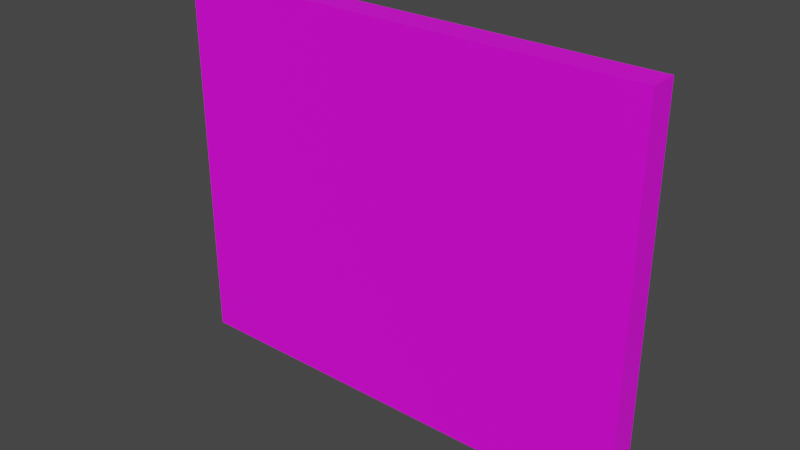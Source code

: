 # Source: Wall.blend  (saved by Blender 2.91.10; exported with 4.5.12 LTS)
import bpy
from mathutils import Matrix  # noqa: F401  (used for matrix-valued properties, if any)

bpy.ops.wm.read_factory_settings(use_empty=True)
scene = bpy.context.scene
scene.name = 'Scene'

# ---- collections
col_collection = bpy.data.collections.new('Collection'); scene.collection.children.link(col_collection)

# ---- images (referenced by path relative to the original .blend; pixels are not part of the script)
import os
ASSET_DIR = os.environ.get("B2B_ASSET_DIR", "")  # directory of the original .blend (textures are referenced by path, not embedded)
HERE = os.path.dirname(os.path.abspath(__file__))  # packed textures are extracted next to this script under _unpacked/

def load_image(name, relpath, width, height, colorspace="sRGB"):
    """Load a texture the original file referenced (path relative to the .blend, or extracted next to this script)."""
    p = next((c for c in (os.path.join(HERE, relpath), os.path.join(ASSET_DIR, relpath)) if relpath and os.path.exists(c)), "")
    if p:
        img = bpy.data.images.load(p, check_existing=True)
        img.name = name
    else:  # same state as the original file: an image datablock whose file is absent (Cycles renders it pink)
        img = bpy.data.images.new(name, width, height)
        img.source = "FILE"
        img.filepath = "//" + (relpath or name)
    img.colorspace_settings.name = colorspace
    return img
img_wall_papierpeint_png = load_image('Wall_papierpeint.png', 'Wall_papierpeint.png', 1024, 1024, 'sRGB')

# ---- materials (node trees are filled in below, after node groups)
mat_material = bpy.data.materials.new('Material')
mat_material.use_transparent_shadow = False

# ---- material node trees
mat_material.use_nodes = True; mat_material.node_tree.nodes.clear()
_N = mat_material.node_tree.nodes; _L = mat_material.node_tree.links
n0 = _N.new('ShaderNodeBsdfPrincipled'); n0.name = 'Principled BSDF'; n0.location = (10, 300)
n0.distribution = 'GGX'
n0.subsurface_method = 'BURLEY'
n0.inputs[3].default_value = 1.45
n0.inputs[27].default_value = (0.0, 0.0, 0.0, 1.0)
n0.inputs[28].default_value = 1.0
n1 = _N.new('ShaderNodeOutputMaterial'); n1.name = 'Material Output'; n1.location = (300, 300)
n2 = _N.new('ShaderNodeTexImage'); n2.name = 'Image Texture'; n2.location = (-280, 280)
n2.image = img_wall_papierpeint_png
_L.new(n0.outputs[0], n1.inputs[0])
_L.new(n2.outputs[0], n0.inputs[0])
n1.is_active_output = True

# ---- world
world_world = bpy.data.worlds.new('World'); scene.world = world_world
world_world.use_nodes = True; world_world.node_tree.nodes.clear()
_N = world_world.node_tree.nodes; _L = world_world.node_tree.links
n0 = _N.new('ShaderNodeOutputWorld'); n0.name = 'World Output'; n0.location = (300, 300)
n1 = _N.new('ShaderNodeBackground'); n1.name = 'Background'; n1.location = (10, 300)
n1.inputs[0].default_value = (0.05088, 0.05088, 0.05088, 1.0)
_L.new(n1.outputs[0], n0.inputs[0])
n0.is_active_output = True
world_world.color = (0.05088, 0.05088, 0.05088)
world_world.use_sun_shadow = False
world_world.sun_shadow_jitter_overblur = 0.0

# ---- meshes
me_cube_003 = bpy.data.meshes.new('Cube.003')
me_cube_003.from_pydata([(-10.0, -1.0, 0.0), (-10.0, -1.0, 8.0), (-10.0, 1.0, 0.0), (-10.0, 1.0, 8.0), (0.0, -1.0, 0.0), (0.0, -1.0, 8.0), (0.0, 1.0, 0.0), (0.0, 1.0, 8.0)], [], [(0, 1, 3, 2), (2, 3, 7, 6), (6, 7, 5, 4), (4, 5, 1, 0), (2, 6, 4, 0), (7, 3, 1, 5)])
_uv = me_cube_003.uv_layers.new(name='UVMap')
_uv.uv.foreach_set('vector', [0.375, 0.0, 0.625, 0.0, 0.625, 0.25, 0.375, 0.25, 0.375, 0.25, 0.625, 0.25, 0.625, 0.5, 0.375, 0.5, 0.375, 0.5, 0.625, 0.5, 0.625, 0.75, 0.375, 0.75, 0.375, 0.75, 0.625, 0.75, 0.625, 1.0, 0.375, 1.0, 0.125, 0.5, 0.375, 0.5, 0.375, 0.75, 0.125, 0.75, 0.625, 0.5, 0.875, 0.5, 0.875, 0.75, 0.625, 0.75])
me_cube_003.materials.append(mat_material)
me_cube_003.use_remesh_fix_poles = True
me_cube_003.use_remesh_preserve_attributes = False
me_cube_003.use_mirror_vertex_groups = False
me_cube_003.update()

# ---- objects
ob_wall = bpy.data.objects.new('Wall', me_cube_003)

# ---- transforms, parenting, visibility, modifiers, constraints
ob_wall.location = (0.0, 0.0, 0.0)
ob_wall.scale = (1.0, 0.3, 1.0)
ob_wall.lineart.crease_threshold = 0.0

# ---- collection membership
col_collection.objects.link(ob_wall)

# ---- scene / render settings (as saved in the file)
scene.frame_start = 1; scene.frame_end = 250; scene.frame_set(1)
scene.render.engine = 'BLENDER_EEVEE_NEXT'
scene.cycles.use_denoising = False
scene.cycles.samples = 128
scene.cycles.sampling_pattern = 'TABULATED_SOBOL'
scene.cycles.use_adaptive_sampling = False
scene.cycles.use_light_tree = False
scene.view_settings.view_transform = 'Filmic'
bpy.context.view_layer.update()

# ---- added for rendering (the .blend has no active camera and no usable light): camera, sun
cam_auto = bpy.data.cameras.new('AutoCamera')
cam_auto.lens = 50.0
cam_auto.sensor_width = 36.0
cam_auto.clip_end = 1000.0
ob_auto_camera = bpy.data.objects.new('AutoCamera', cam_auto)
scene.collection.objects.link(ob_auto_camera)
ob_auto_camera.location = (6.86165, -14.234, 13.4893)
ob_auto_camera.rotation_euler = (1.09748, -7.21219e-08, 0.694738)
scene.camera = ob_auto_camera
light_auto_sun = bpy.data.lights.new('AutoSun', 'SUN')
light_auto_sun.energy = 3.0
light_auto_sun.angle = 0.0523599
ob_auto_sun = bpy.data.objects.new('AutoSun', light_auto_sun)
scene.collection.objects.link(ob_auto_sun)
ob_auto_sun.rotation_euler = (0.872665, 0.174533, 0.523599)
bpy.context.view_layer.update()
